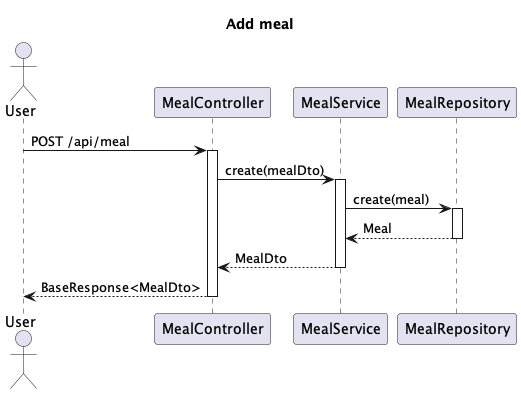

The diagram above was rendered by PlantUML. Its source (embedded in the PNG):
@startuml
'https://plantuml.com/sequence-diagram
title Add meal

actor "User" as user

user -> MealController : POST /api/meal
activate MealController

MealController -> MealService : create(mealDto)
activate MealService

MealService -> MealRepository : create(meal)
activate MealRepository

MealRepository --> MealService : Meal
deactivate MealRepository

MealService --> MealController : MealDto
deactivate MealService

MealController --> user : BaseResponse<MealDto>
deactivate MealController


@enduml